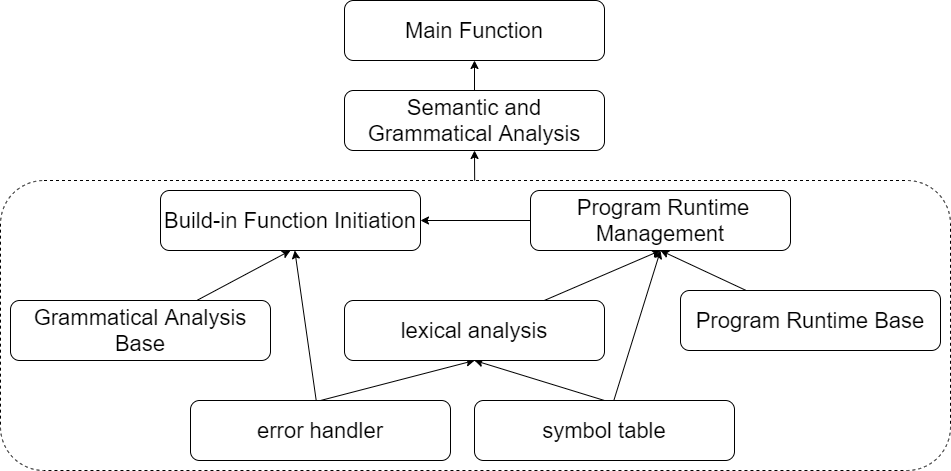

The diagram above was exported from draw.io. Its source (the exported page's mxGraphModel, read from the mxfile embedded in the PNG):
<mxGraphModel dx="1851" dy="632" grid="1" gridSize="10" guides="1" tooltips="1" connect="1" arrows="1" fold="1" page="1" pageScale="1" pageWidth="827" pageHeight="1169" math="0" shadow="0">
  <root>
    <mxCell id="0" />
    <mxCell id="1" parent="0" />
    <mxCell id="Houodh5pgTWV4qk5zc5J-21" value="" style="rounded=1;whiteSpace=wrap;html=1;fillColor=none;dashed=1;" parent="1" vertex="1">
      <mxGeometry x="-60" y="190" width="950" height="290" as="geometry" />
    </mxCell>
    <mxCell id="Houodh5pgTWV4qk5zc5J-12" style="rounded=0;orthogonalLoop=1;jettySize=auto;html=1;exitX=0.5;exitY=0;exitDx=0;exitDy=0;entryX=0.5;entryY=1;entryDx=0;entryDy=0;" parent="1" source="Houodh5pgTWV4qk5zc5J-1" target="Houodh5pgTWV4qk5zc5J-3" edge="1">
      <mxGeometry relative="1" as="geometry" />
    </mxCell>
    <mxCell id="Houodh5pgTWV4qk5zc5J-19" style="edgeStyle=none;rounded=0;orthogonalLoop=1;jettySize=auto;html=1;" parent="1" source="Houodh5pgTWV4qk5zc5J-1" target="Houodh5pgTWV4qk5zc5J-8" edge="1">
      <mxGeometry relative="1" as="geometry" />
    </mxCell>
    <mxCell id="Houodh5pgTWV4qk5zc5J-1" value="&lt;font style=&quot;font-size: 22px&quot;&gt;error handler&lt;/font&gt;" style="rounded=1;whiteSpace=wrap;html=1;" parent="1" vertex="1">
      <mxGeometry x="130" y="410" width="260" height="60" as="geometry" />
    </mxCell>
    <mxCell id="Houodh5pgTWV4qk5zc5J-13" style="edgeStyle=none;rounded=0;orthogonalLoop=1;jettySize=auto;html=1;exitX=0.5;exitY=0;exitDx=0;exitDy=0;entryX=0.5;entryY=1;entryDx=0;entryDy=0;" parent="1" source="Houodh5pgTWV4qk5zc5J-2" target="Houodh5pgTWV4qk5zc5J-3" edge="1">
      <mxGeometry relative="1" as="geometry" />
    </mxCell>
    <mxCell id="Houodh5pgTWV4qk5zc5J-15" style="edgeStyle=none;rounded=0;orthogonalLoop=1;jettySize=auto;html=1;entryX=0.5;entryY=1;entryDx=0;entryDy=0;" parent="1" source="Houodh5pgTWV4qk5zc5J-2" target="Houodh5pgTWV4qk5zc5J-5" edge="1">
      <mxGeometry relative="1" as="geometry" />
    </mxCell>
    <mxCell id="Houodh5pgTWV4qk5zc5J-2" value="&lt;font style=&quot;font-size: 22px&quot;&gt;symbol table&lt;/font&gt;" style="rounded=1;whiteSpace=wrap;html=1;" parent="1" vertex="1">
      <mxGeometry x="414" y="410" width="260" height="60" as="geometry" />
    </mxCell>
    <mxCell id="Houodh5pgTWV4qk5zc5J-14" style="edgeStyle=none;rounded=0;orthogonalLoop=1;jettySize=auto;html=1;entryX=0.5;entryY=1;entryDx=0;entryDy=0;" parent="1" source="Houodh5pgTWV4qk5zc5J-3" target="Houodh5pgTWV4qk5zc5J-5" edge="1">
      <mxGeometry relative="1" as="geometry" />
    </mxCell>
    <mxCell id="Houodh5pgTWV4qk5zc5J-3" value="&lt;font style=&quot;font-size: 22px&quot;&gt;lexical analysis&lt;/font&gt;" style="rounded=1;whiteSpace=wrap;html=1;" parent="1" vertex="1">
      <mxGeometry x="284" y="310" width="260" height="60" as="geometry" />
    </mxCell>
    <mxCell id="Houodh5pgTWV4qk5zc5J-18" style="edgeStyle=none;rounded=0;orthogonalLoop=1;jettySize=auto;html=1;entryX=0.5;entryY=1;entryDx=0;entryDy=0;" parent="1" source="Houodh5pgTWV4qk5zc5J-4" target="Houodh5pgTWV4qk5zc5J-8" edge="1">
      <mxGeometry relative="1" as="geometry" />
    </mxCell>
    <mxCell id="Houodh5pgTWV4qk5zc5J-4" value="&lt;font style=&quot;font-size: 22px&quot;&gt;Grammatical Analysis Base&lt;/font&gt;" style="rounded=1;whiteSpace=wrap;html=1;" parent="1" vertex="1">
      <mxGeometry x="-50" y="310" width="260" height="60" as="geometry" />
    </mxCell>
    <mxCell id="Houodh5pgTWV4qk5zc5J-20" style="edgeStyle=none;rounded=0;orthogonalLoop=1;jettySize=auto;html=1;" parent="1" source="Houodh5pgTWV4qk5zc5J-5" target="Houodh5pgTWV4qk5zc5J-8" edge="1">
      <mxGeometry relative="1" as="geometry" />
    </mxCell>
    <mxCell id="Houodh5pgTWV4qk5zc5J-5" value="&lt;font style=&quot;font-size: 22px&quot;&gt;&amp;nbsp;Program Runtime Management&lt;/font&gt;" style="rounded=1;whiteSpace=wrap;html=1;" parent="1" vertex="1">
      <mxGeometry x="470" y="200" width="260" height="60" as="geometry" />
    </mxCell>
    <mxCell id="Houodh5pgTWV4qk5zc5J-16" style="edgeStyle=none;rounded=0;orthogonalLoop=1;jettySize=auto;html=1;entryX=0.5;entryY=1;entryDx=0;entryDy=0;" parent="1" source="Houodh5pgTWV4qk5zc5J-6" target="Houodh5pgTWV4qk5zc5J-5" edge="1">
      <mxGeometry relative="1" as="geometry" />
    </mxCell>
    <mxCell id="Houodh5pgTWV4qk5zc5J-6" value="&lt;font style=&quot;font-size: 22px&quot;&gt;Program Runtime Base&lt;/font&gt;" style="rounded=1;whiteSpace=wrap;html=1;" parent="1" vertex="1">
      <mxGeometry x="620" y="300" width="260" height="60" as="geometry" />
    </mxCell>
    <mxCell id="Houodh5pgTWV4qk5zc5J-8" value="&lt;font style=&quot;font-size: 22px&quot;&gt;Build-in Function Initiation&lt;/font&gt;" style="rounded=1;whiteSpace=wrap;html=1;" parent="1" vertex="1">
      <mxGeometry x="100" y="200" width="260" height="60" as="geometry" />
    </mxCell>
    <mxCell id="Houodh5pgTWV4qk5zc5J-23" style="edgeStyle=none;rounded=0;orthogonalLoop=1;jettySize=auto;html=1;" parent="1" source="Houodh5pgTWV4qk5zc5J-9" target="Houodh5pgTWV4qk5zc5J-10" edge="1">
      <mxGeometry relative="1" as="geometry" />
    </mxCell>
    <mxCell id="Houodh5pgTWV4qk5zc5J-9" value="&lt;font style=&quot;font-size: 22px&quot;&gt;Semantic and Grammatical Analysis&lt;/font&gt;" style="rounded=1;whiteSpace=wrap;html=1;" parent="1" vertex="1">
      <mxGeometry x="284" y="100" width="260" height="60" as="geometry" />
    </mxCell>
    <mxCell id="Houodh5pgTWV4qk5zc5J-10" value="&lt;font style=&quot;font-size: 22px&quot;&gt;Main Function&lt;/font&gt;" style="rounded=1;whiteSpace=wrap;html=1;" parent="1" vertex="1">
      <mxGeometry x="284" y="10" width="260" height="60" as="geometry" />
    </mxCell>
    <mxCell id="Houodh5pgTWV4qk5zc5J-22" style="edgeStyle=none;rounded=0;orthogonalLoop=1;jettySize=auto;html=1;entryX=0.5;entryY=1;entryDx=0;entryDy=0;" parent="1" source="Houodh5pgTWV4qk5zc5J-21" target="Houodh5pgTWV4qk5zc5J-9" edge="1">
      <mxGeometry relative="1" as="geometry" />
    </mxCell>
  </root>
</mxGraphModel>